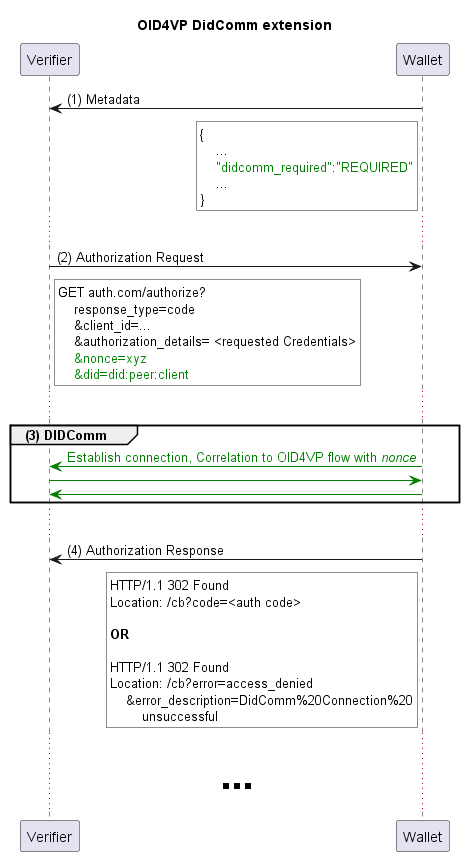

The diagram above was rendered by PlantUML. Its source (embedded in the PNG):
@startuml
title "OID4VP DidComm extension"
participant Verifier
participant Wallet

autonumber "(0)"
Wallet -> Verifier: Metadata
rnote left of Wallet #FFFFFF
{
    ...
    <color green>"didcomm_required":"REQUIRED"</color>
    ...
}
end rnote
...
Verifier -> Wallet: Authorization Request
rnote right of Verifier #FFFFFF
GET auth.com/authorize?
    response_type=code
    &client_id=...
    &authorization_details= <requested Credentials>
    <color green>&nonce=xyz</color>
    <color green>&did=did:peer:client</color>
end rnote
autonumber stop
...
group **(3) DIDComm**
Wallet -[#green]> Verifier: <color green>Establish connection, Correlation to OID4VP flow with //nonce//</color>
Verifier -[#green]> Wallet
Wallet -[#green]> Verifier
end
...
autonumber 4 "(0)"
Wallet -> Verifier: Authorization Response
rnote left of Wallet #FFFFFF
HTTP/1.1 302 Found
Location: /cb?code=<auth code>

**OR**

HTTP/1.1 302 Found
Location: /cb?error=access_denied
    &error_description=DidComm%20Connection%20
        unsuccessful
end rnote
... **<size:40>...</size>** ...
@enduml